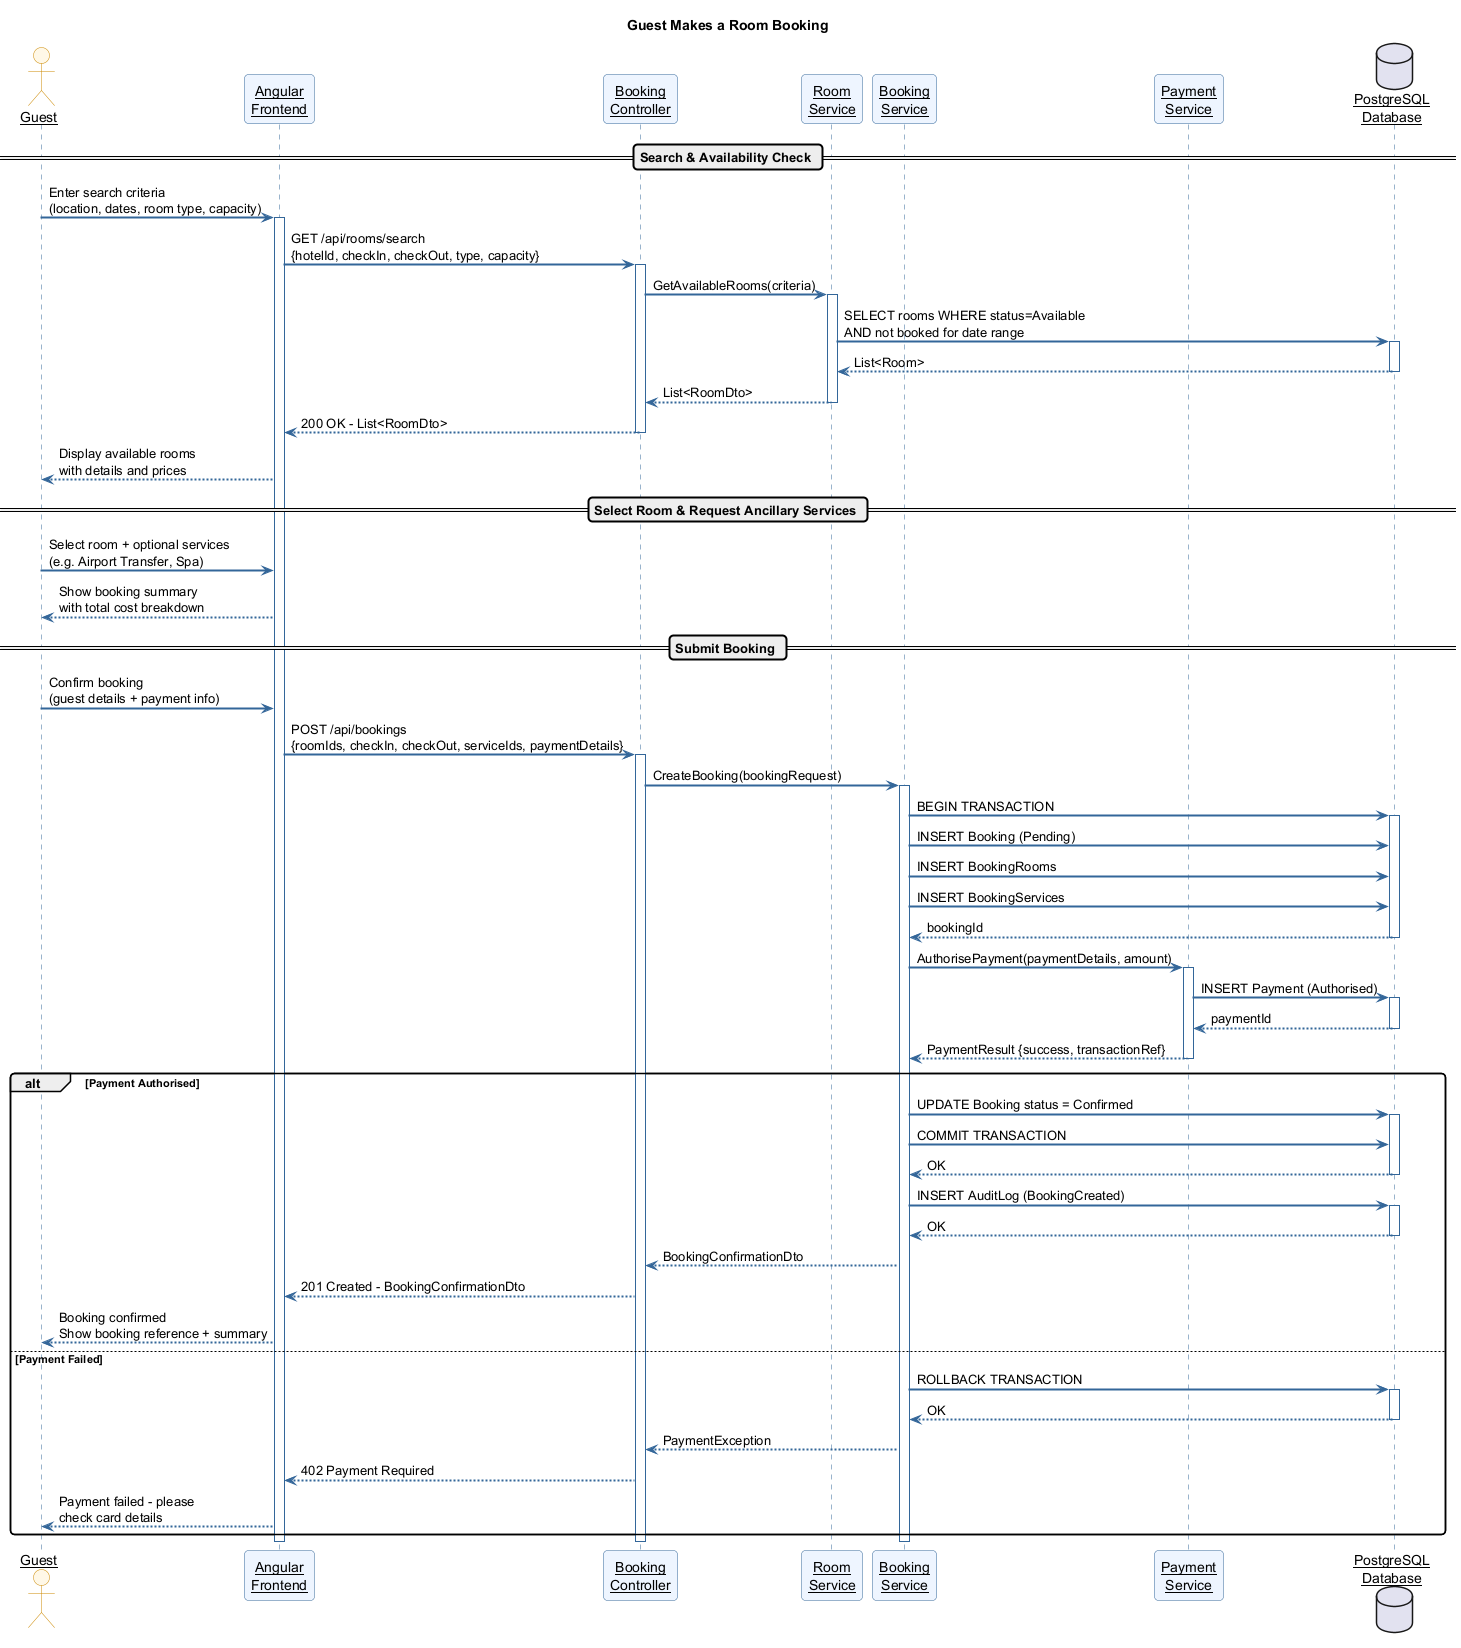

The diagram above was rendered by PlantUML. Its source (embedded in the PNG):
@startuml HMS_Seq_MakeBooking
' Author: Aslan
' Sequence Diagram 1: Guest Makes a Booking

skinparam sequenceArrowThickness 2
skinparam roundcorner 8
skinparam sequenceParticipant underline
skinparam sequence {
  ParticipantBackgroundColor #EEF5FF
  ParticipantBorderColor #336699
  ActorBackgroundColor #FFF8E7
  ActorBorderColor #CC8800
  ArrowColor #336699
  LifeLineBorderColor #336699
}

title Guest Makes a Room Booking

actor Guest as G
participant "Angular\nFrontend" as UI
participant "Booking\nController" as BC
participant "Room\nService" as RS
participant "Booking\nService" as BS
participant "Payment\nService" as PS
database "PostgreSQL\nDatabase" as DB

== Search & Availability Check ==

G -> UI : Enter search criteria\n(location, dates, room type, capacity)
activate UI

UI -> BC : GET /api/rooms/search\n{hotelId, checkIn, checkOut, type, capacity}
activate BC

BC -> RS : GetAvailableRooms(criteria)
activate RS
RS -> DB : SELECT rooms WHERE status=Available\nAND not booked for date range
activate DB
DB --> RS : List<Room>
deactivate DB
RS --> BC : List<RoomDto>
deactivate RS

BC --> UI : 200 OK - List<RoomDto>
deactivate BC

UI --> G : Display available rooms\nwith details and prices

== Select Room & Request Ancillary Services ==

G -> UI : Select room + optional services\n(e.g. Airport Transfer, Spa)
UI --> G : Show booking summary\nwith total cost breakdown

== Submit Booking ==

G -> UI : Confirm booking\n(guest details + payment info)
UI -> BC : POST /api/bookings\n{roomIds, checkIn, checkOut, serviceIds, paymentDetails}
activate BC

BC -> BS : CreateBooking(bookingRequest)
activate BS

BS -> DB : BEGIN TRANSACTION
activate DB
BS -> DB : INSERT Booking (Pending)
BS -> DB : INSERT BookingRooms
BS -> DB : INSERT BookingServices
DB --> BS : bookingId
deactivate DB

BS -> PS : AuthorisePayment(paymentDetails, amount)
activate PS
PS -> DB : INSERT Payment (Authorised)
activate DB
DB --> PS : paymentId
deactivate DB
PS --> BS : PaymentResult {success, transactionRef}
deactivate PS

alt Payment Authorised
  BS -> DB : UPDATE Booking status = Confirmed
  activate DB
  BS -> DB : COMMIT TRANSACTION
  DB --> BS : OK
  deactivate DB
  BS -> DB : INSERT AuditLog (BookingCreated)
  activate DB
  DB --> BS : OK
  deactivate DB
  BS --> BC : BookingConfirmationDto
  BC --> UI : 201 Created - BookingConfirmationDto
  UI --> G : Booking confirmed\nShow booking reference + summary
else Payment Failed
  BS -> DB : ROLLBACK TRANSACTION
  activate DB
  DB --> BS : OK
  deactivate DB
  BS --> BC : PaymentException
  BC --> UI : 402 Payment Required
  UI --> G : Payment failed - please\ncheck card details
end

deactivate BS
deactivate BC
deactivate UI

@enduml